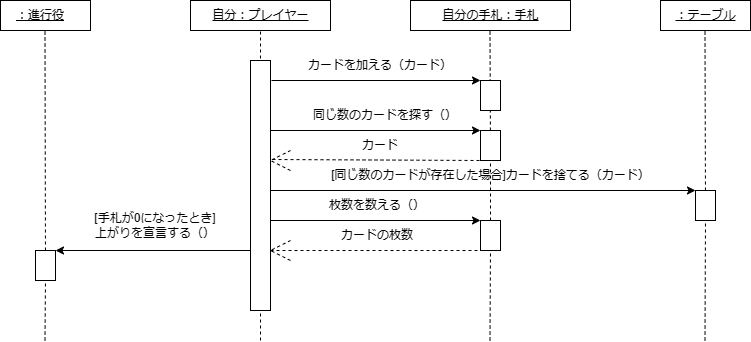

The diagram above was exported from draw.io. Its source (the exported page's mxGraphModel, read from the mxfile embedded in the PNG):
<mxGraphModel dx="880" dy="444" grid="1" gridSize="10" guides="1" tooltips="1" connect="1" arrows="1" fold="1" page="1" pageScale="1" pageWidth="827" pageHeight="1169" math="0" shadow="0">
  <root>
    <mxCell id="0" />
    <mxCell id="1" parent="0" />
    <mxCell id="EOAYhWK8mw1by3F0EiD5-29" value="" style="rounded=0;whiteSpace=wrap;html=1;" vertex="1" parent="1">
      <mxGeometry x="40" y="60" width="90" height="30" as="geometry" />
    </mxCell>
    <mxCell id="EOAYhWK8mw1by3F0EiD5-30" value="" style="rounded=0;whiteSpace=wrap;html=1;" vertex="1" parent="1">
      <mxGeometry x="40" y="60" width="90" height="30" as="geometry" />
    </mxCell>
    <mxCell id="EOAYhWK8mw1by3F0EiD5-31" value="" style="rounded=0;whiteSpace=wrap;html=1;" vertex="1" parent="1">
      <mxGeometry x="230" y="60" width="140" height="30" as="geometry" />
    </mxCell>
    <mxCell id="EOAYhWK8mw1by3F0EiD5-32" value="" style="rounded=0;whiteSpace=wrap;html=1;" vertex="1" parent="1">
      <mxGeometry x="450" y="60" width="160" height="30" as="geometry" />
    </mxCell>
    <mxCell id="EOAYhWK8mw1by3F0EiD5-33" value="" style="rounded=0;whiteSpace=wrap;html=1;" vertex="1" parent="1">
      <mxGeometry x="700" y="60" width="90" height="30" as="geometry" />
    </mxCell>
    <mxCell id="EOAYhWK8mw1by3F0EiD5-34" value="&lt;u&gt;：進行役&lt;/u&gt;" style="text;html=1;strokeColor=none;fillColor=none;align=center;verticalAlign=middle;whiteSpace=wrap;rounded=0;" vertex="1" parent="1">
      <mxGeometry x="50" y="60" width="60" height="30" as="geometry" />
    </mxCell>
    <mxCell id="EOAYhWK8mw1by3F0EiD5-35" value="&lt;u&gt;自分：プレイヤー&lt;/u&gt;" style="text;html=1;strokeColor=none;fillColor=none;align=center;verticalAlign=middle;whiteSpace=wrap;rounded=0;" vertex="1" parent="1">
      <mxGeometry x="247.5" y="60" width="105" height="30" as="geometry" />
    </mxCell>
    <mxCell id="EOAYhWK8mw1by3F0EiD5-36" value="&lt;u&gt;自分の手札：手札&lt;/u&gt;" style="text;html=1;strokeColor=none;fillColor=none;align=center;verticalAlign=middle;whiteSpace=wrap;rounded=0;" vertex="1" parent="1">
      <mxGeometry x="462.5" y="60" width="135" height="30" as="geometry" />
    </mxCell>
    <mxCell id="EOAYhWK8mw1by3F0EiD5-37" value="&lt;u&gt;：テーブル&lt;/u&gt;" style="text;html=1;strokeColor=none;fillColor=none;align=center;verticalAlign=middle;whiteSpace=wrap;rounded=0;" vertex="1" parent="1">
      <mxGeometry x="702.5" y="60" width="85" height="30" as="geometry" />
    </mxCell>
    <mxCell id="EOAYhWK8mw1by3F0EiD5-38" value="" style="endArrow=none;dashed=1;html=1;rounded=0;entryX=0.5;entryY=1;entryDx=0;entryDy=0;" edge="1" parent="1" target="EOAYhWK8mw1by3F0EiD5-35">
      <mxGeometry width="50" height="50" relative="1" as="geometry">
        <mxPoint x="300" y="400" as="sourcePoint" />
        <mxPoint x="440" y="190" as="targetPoint" />
      </mxGeometry>
    </mxCell>
    <mxCell id="EOAYhWK8mw1by3F0EiD5-39" value="" style="rounded=0;whiteSpace=wrap;html=1;" vertex="1" parent="1">
      <mxGeometry x="290" y="120" width="20" height="250" as="geometry" />
    </mxCell>
    <mxCell id="EOAYhWK8mw1by3F0EiD5-42" value="" style="endArrow=none;dashed=1;html=1;rounded=0;entryX=0.5;entryY=1;entryDx=0;entryDy=0;" edge="1" parent="1" source="EOAYhWK8mw1by3F0EiD5-64">
      <mxGeometry width="50" height="50" relative="1" as="geometry">
        <mxPoint x="84.5" y="400" as="sourcePoint" />
        <mxPoint x="84.5" y="90" as="targetPoint" />
      </mxGeometry>
    </mxCell>
    <mxCell id="EOAYhWK8mw1by3F0EiD5-43" value="" style="endArrow=none;dashed=1;html=1;rounded=0;entryX=0.5;entryY=1;entryDx=0;entryDy=0;" edge="1" parent="1" source="EOAYhWK8mw1by3F0EiD5-48">
      <mxGeometry width="50" height="50" relative="1" as="geometry">
        <mxPoint x="529.5" y="400" as="sourcePoint" />
        <mxPoint x="529.5" y="90" as="targetPoint" />
      </mxGeometry>
    </mxCell>
    <mxCell id="EOAYhWK8mw1by3F0EiD5-44" value="" style="endArrow=none;dashed=1;html=1;rounded=0;entryX=0.5;entryY=1;entryDx=0;entryDy=0;" edge="1" parent="1" source="EOAYhWK8mw1by3F0EiD5-55">
      <mxGeometry width="50" height="50" relative="1" as="geometry">
        <mxPoint x="744.5" y="400" as="sourcePoint" />
        <mxPoint x="744.5" y="90" as="targetPoint" />
      </mxGeometry>
    </mxCell>
    <mxCell id="EOAYhWK8mw1by3F0EiD5-45" value="" style="rounded=0;whiteSpace=wrap;html=1;" vertex="1" parent="1">
      <mxGeometry x="520" y="140" width="20" height="30" as="geometry" />
    </mxCell>
    <mxCell id="EOAYhWK8mw1by3F0EiD5-46" value="" style="endArrow=classic;html=1;rounded=0;entryX=0;entryY=0;entryDx=0;entryDy=0;exitX=1.05;exitY=0.08;exitDx=0;exitDy=0;exitPerimeter=0;" edge="1" parent="1" source="EOAYhWK8mw1by3F0EiD5-39" target="EOAYhWK8mw1by3F0EiD5-45">
      <mxGeometry width="50" height="50" relative="1" as="geometry">
        <mxPoint x="330" y="160" as="sourcePoint" />
        <mxPoint x="450" y="200" as="targetPoint" />
      </mxGeometry>
    </mxCell>
    <mxCell id="EOAYhWK8mw1by3F0EiD5-47" value="カードを加える（カード）" style="text;html=1;strokeColor=none;fillColor=none;align=center;verticalAlign=middle;whiteSpace=wrap;rounded=0;" vertex="1" parent="1">
      <mxGeometry x="346.25" y="110" width="147.5" height="30" as="geometry" />
    </mxCell>
    <mxCell id="EOAYhWK8mw1by3F0EiD5-49" value="" style="endArrow=none;dashed=1;html=1;rounded=0;entryX=0.5;entryY=1;entryDx=0;entryDy=0;" edge="1" parent="1" source="EOAYhWK8mw1by3F0EiD5-60" target="EOAYhWK8mw1by3F0EiD5-48">
      <mxGeometry width="50" height="50" relative="1" as="geometry">
        <mxPoint x="529.5" y="400" as="sourcePoint" />
        <mxPoint x="529.5" y="90" as="targetPoint" />
      </mxGeometry>
    </mxCell>
    <mxCell id="EOAYhWK8mw1by3F0EiD5-48" value="" style="rounded=0;whiteSpace=wrap;html=1;" vertex="1" parent="1">
      <mxGeometry x="520" y="190" width="20" height="30" as="geometry" />
    </mxCell>
    <mxCell id="EOAYhWK8mw1by3F0EiD5-50" value="" style="endArrow=classic;html=1;rounded=0;entryX=0;entryY=0;entryDx=0;entryDy=0;" edge="1" parent="1" target="EOAYhWK8mw1by3F0EiD5-48">
      <mxGeometry width="50" height="50" relative="1" as="geometry">
        <mxPoint x="310" y="190" as="sourcePoint" />
        <mxPoint x="450" y="200" as="targetPoint" />
      </mxGeometry>
    </mxCell>
    <mxCell id="EOAYhWK8mw1by3F0EiD5-51" value="" style="endArrow=none;dashed=1;html=1;rounded=0;entryX=0;entryY=1;entryDx=0;entryDy=0;exitX=1.1;exitY=0.396;exitDx=0;exitDy=0;exitPerimeter=0;" edge="1" parent="1" source="EOAYhWK8mw1by3F0EiD5-39" target="EOAYhWK8mw1by3F0EiD5-48">
      <mxGeometry width="50" height="50" relative="1" as="geometry">
        <mxPoint x="400" y="250" as="sourcePoint" />
        <mxPoint x="450" y="200" as="targetPoint" />
      </mxGeometry>
    </mxCell>
    <mxCell id="EOAYhWK8mw1by3F0EiD5-52" value="" style="endArrow=none;dashed=1;html=1;rounded=0;" edge="1" parent="1">
      <mxGeometry width="50" height="50" relative="1" as="geometry">
        <mxPoint x="330" y="230" as="sourcePoint" />
        <mxPoint x="330" y="210" as="targetPoint" />
        <Array as="points">
          <mxPoint x="310" y="220" />
        </Array>
      </mxGeometry>
    </mxCell>
    <mxCell id="EOAYhWK8mw1by3F0EiD5-53" value="カード" style="text;html=1;strokeColor=none;fillColor=none;align=center;verticalAlign=middle;whiteSpace=wrap;rounded=0;" vertex="1" parent="1">
      <mxGeometry x="390" y="190" width="60" height="30" as="geometry" />
    </mxCell>
    <mxCell id="EOAYhWK8mw1by3F0EiD5-54" value="同じ数のカードを探す（）" style="text;html=1;strokeColor=none;fillColor=none;align=center;verticalAlign=middle;whiteSpace=wrap;rounded=0;" vertex="1" parent="1">
      <mxGeometry x="330" y="160" width="190" height="30" as="geometry" />
    </mxCell>
    <mxCell id="EOAYhWK8mw1by3F0EiD5-56" value="" style="endArrow=none;dashed=1;html=1;rounded=0;entryX=0.5;entryY=1;entryDx=0;entryDy=0;" edge="1" parent="1" target="EOAYhWK8mw1by3F0EiD5-55">
      <mxGeometry width="50" height="50" relative="1" as="geometry">
        <mxPoint x="744.5" y="400" as="sourcePoint" />
        <mxPoint x="744.5" y="90" as="targetPoint" />
      </mxGeometry>
    </mxCell>
    <mxCell id="EOAYhWK8mw1by3F0EiD5-55" value="" style="rounded=0;whiteSpace=wrap;html=1;" vertex="1" parent="1">
      <mxGeometry x="735" y="250" width="20" height="30" as="geometry" />
    </mxCell>
    <mxCell id="EOAYhWK8mw1by3F0EiD5-57" value="" style="endArrow=classic;html=1;rounded=0;entryX=0;entryY=0;entryDx=0;entryDy=0;" edge="1" parent="1" target="EOAYhWK8mw1by3F0EiD5-55">
      <mxGeometry width="50" height="50" relative="1" as="geometry">
        <mxPoint x="310" y="250" as="sourcePoint" />
        <mxPoint x="450" y="200" as="targetPoint" />
      </mxGeometry>
    </mxCell>
    <mxCell id="EOAYhWK8mw1by3F0EiD5-58" value="[同じ数のカードが存在した場合]カードを捨てる（カード）" style="text;html=1;strokeColor=none;fillColor=none;align=center;verticalAlign=middle;whiteSpace=wrap;rounded=0;" vertex="1" parent="1">
      <mxGeometry x="337.5" y="220" width="385" height="30" as="geometry" />
    </mxCell>
    <mxCell id="EOAYhWK8mw1by3F0EiD5-63" value="" style="endArrow=none;dashed=1;html=1;rounded=0;entryX=0.5;entryY=1;entryDx=0;entryDy=0;" edge="1" parent="1" target="EOAYhWK8mw1by3F0EiD5-60">
      <mxGeometry width="50" height="50" relative="1" as="geometry">
        <mxPoint x="529.5" y="400" as="sourcePoint" />
        <mxPoint x="530" y="220" as="targetPoint" />
      </mxGeometry>
    </mxCell>
    <mxCell id="EOAYhWK8mw1by3F0EiD5-60" value="" style="rounded=0;whiteSpace=wrap;html=1;" vertex="1" parent="1">
      <mxGeometry x="520" y="280" width="20" height="30" as="geometry" />
    </mxCell>
    <mxCell id="EOAYhWK8mw1by3F0EiD5-65" value="" style="endArrow=none;dashed=1;html=1;rounded=0;entryX=0.5;entryY=1;entryDx=0;entryDy=0;" edge="1" parent="1" target="EOAYhWK8mw1by3F0EiD5-64">
      <mxGeometry width="50" height="50" relative="1" as="geometry">
        <mxPoint x="84.5" y="400" as="sourcePoint" />
        <mxPoint x="84.5" y="90" as="targetPoint" />
      </mxGeometry>
    </mxCell>
    <mxCell id="EOAYhWK8mw1by3F0EiD5-64" value="" style="rounded=0;whiteSpace=wrap;html=1;" vertex="1" parent="1">
      <mxGeometry x="75" y="310" width="20" height="30" as="geometry" />
    </mxCell>
    <mxCell id="EOAYhWK8mw1by3F0EiD5-68" value="" style="endArrow=classic;html=1;rounded=0;entryX=0;entryY=0;entryDx=0;entryDy=0;" edge="1" parent="1" target="EOAYhWK8mw1by3F0EiD5-60">
      <mxGeometry width="50" height="50" relative="1" as="geometry">
        <mxPoint x="310" y="280" as="sourcePoint" />
        <mxPoint x="410" y="270" as="targetPoint" />
      </mxGeometry>
    </mxCell>
    <mxCell id="EOAYhWK8mw1by3F0EiD5-69" value="" style="endArrow=none;dashed=1;html=1;rounded=0;entryX=0;entryY=1;entryDx=0;entryDy=0;" edge="1" parent="1" target="EOAYhWK8mw1by3F0EiD5-60">
      <mxGeometry width="50" height="50" relative="1" as="geometry">
        <mxPoint x="310" y="310" as="sourcePoint" />
        <mxPoint x="380" y="340" as="targetPoint" />
      </mxGeometry>
    </mxCell>
    <mxCell id="EOAYhWK8mw1by3F0EiD5-71" value="" style="endArrow=none;dashed=1;html=1;rounded=0;" edge="1" parent="1">
      <mxGeometry width="50" height="50" relative="1" as="geometry">
        <mxPoint x="330" y="320" as="sourcePoint" />
        <mxPoint x="330" y="300" as="targetPoint" />
        <Array as="points">
          <mxPoint x="310" y="310" />
        </Array>
      </mxGeometry>
    </mxCell>
    <mxCell id="EOAYhWK8mw1by3F0EiD5-72" value="枚数を数える（）" style="text;html=1;strokeColor=none;fillColor=none;align=center;verticalAlign=middle;whiteSpace=wrap;rounded=0;" vertex="1" parent="1">
      <mxGeometry x="354" y="250" width="126" height="30" as="geometry" />
    </mxCell>
    <mxCell id="EOAYhWK8mw1by3F0EiD5-73" value="カードの枚数" style="text;html=1;strokeColor=none;fillColor=none;align=center;verticalAlign=middle;whiteSpace=wrap;rounded=0;" vertex="1" parent="1">
      <mxGeometry x="357" y="280" width="120" height="30" as="geometry" />
    </mxCell>
    <mxCell id="EOAYhWK8mw1by3F0EiD5-74" value="" style="endArrow=classic;html=1;rounded=0;entryX=1;entryY=0;entryDx=0;entryDy=0;" edge="1" parent="1" target="EOAYhWK8mw1by3F0EiD5-64">
      <mxGeometry width="50" height="50" relative="1" as="geometry">
        <mxPoint x="280" y="310" as="sourcePoint" />
        <mxPoint x="190" y="290" as="targetPoint" />
        <Array as="points">
          <mxPoint x="290" y="310" />
        </Array>
      </mxGeometry>
    </mxCell>
    <mxCell id="EOAYhWK8mw1by3F0EiD5-75" value="[手札が0になったとき]&lt;br&gt;上がりを宣言する（）" style="text;html=1;strokeColor=none;fillColor=none;align=center;verticalAlign=middle;whiteSpace=wrap;rounded=0;" vertex="1" parent="1">
      <mxGeometry x="120" y="270" width="150" height="30" as="geometry" />
    </mxCell>
  </root>
</mxGraphModel>